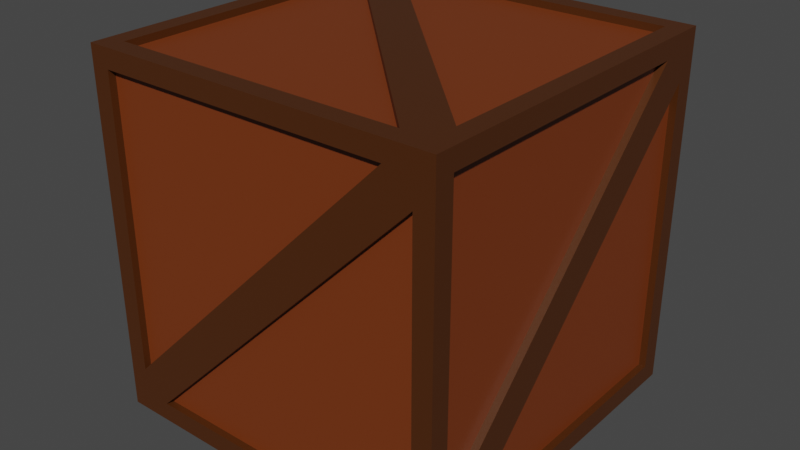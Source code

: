 # Source: package-1.blend  (saved by Blender 2.93.21; exported with 4.5.12 LTS)
import bpy
from mathutils import Matrix  # noqa: F401  (used for matrix-valued properties, if any)

bpy.ops.wm.read_factory_settings(use_empty=True)
scene = bpy.context.scene
scene.name = 'Scene'

# ---- collections
col_collection = bpy.data.collections.new('Collection'); scene.collection.children.link(col_collection)

# ---- materials (node trees are filled in below, after node groups)
mat_material = bpy.data.materials.new('Material')
mat_material.alpha_threshold = 0.0
mat_material.use_transparent_shadow = False
mat_material.line_color = (0.0, 0.0, 0.0, 1.0)
mat_material_001 = bpy.data.materials.new('Material.001')
mat_material_001.use_transparent_shadow = False

# ---- material node trees
mat_material.use_nodes = True; mat_material.node_tree.nodes.clear()
_N = mat_material.node_tree.nodes; _L = mat_material.node_tree.links
n0 = _N.new('ShaderNodeOutputMaterial'); n0.name = 'Material Output'; n0.location = (300, 300)
n1 = _N.new('ShaderNodeBsdfPrincipled'); n1.name = 'Principled BSDF'; n1.location = (10, 300)
n1.distribution = 'GGX'
n1.subsurface_method = 'BURLEY'
n1.inputs[0].default_value = (0.07324, 0.02087, 0.003085, 1.0)
n1.inputs[2].default_value = 0.4
n1.inputs[3].default_value = 1.45
n1.inputs[27].default_value = (0.0, 0.0, 0.0, 1.0)
n1.inputs[28].default_value = 1.0
_L.new(n1.outputs[0], n0.inputs[0])
n0.is_active_output = True
mat_material_001.use_nodes = True; mat_material_001.node_tree.nodes.clear()
_N = mat_material_001.node_tree.nodes; _L = mat_material_001.node_tree.links
n0 = _N.new('ShaderNodeBsdfPrincipled'); n0.name = 'Principled BSDF'; n0.location = (10, 300)
n0.distribution = 'GGX'
n0.subsurface_method = 'BURLEY'
n0.inputs[0].default_value = (0.1845, 0.03652, 0.005298, 1.0)
n0.inputs[3].default_value = 1.45
n0.inputs[27].default_value = (0.0, 0.0, 0.0, 1.0)
n0.inputs[28].default_value = 1.0
n1 = _N.new('ShaderNodeOutputMaterial'); n1.name = 'Material Output'; n1.location = (300, 300)
_L.new(n0.outputs[0], n1.inputs[0])
n1.is_active_output = True

# ---- world
world_world = bpy.data.worlds.new('World'); scene.world = world_world
world_world.use_nodes = True; world_world.node_tree.nodes.clear()
_N = world_world.node_tree.nodes; _L = world_world.node_tree.links
n0 = _N.new('ShaderNodeOutputWorld'); n0.name = 'World Output'; n0.location = (300, 300)
n1 = _N.new('ShaderNodeBackground'); n1.name = 'Background'; n1.location = (10, 300)
n1.inputs[0].default_value = (0.05088, 0.05088, 0.05088, 1.0)
_L.new(n1.outputs[0], n0.inputs[0])
n0.is_active_output = True
world_world.color = (0.05088, 0.05088, 0.05088)
world_world.use_sun_shadow = False
world_world.sun_shadow_jitter_overblur = 0.0

# ---- meshes
me_cube = bpy.data.meshes.new('Cube')
me_cube.from_pydata([(1.0, 1.0, 2.0), (1.0, 1.0, 0.0), (1.0, -1.0, 2.0), (1.0, -1.0, 0.0), (-1.0, 1.0, 2.0), (-1.0, 1.0, 0.0), (-1.0, -1.0, 2.0), (-1.0, -1.0, 0.0), (-0.7426, 0.8934, 2.0), (0.8934, -0.7426, 2.0), (0.8934, 0.8934, 2.0), (0.8934, -1.0, 1.743), (-0.7426, -1.0, 0.1066), (0.8934, -1.0, 0.1066), (-1.0, -0.8934, 1.743), (-1.0, 0.7426, 0.1066), (-1.0, -0.8934, 0.1066), (0.7426, 0.8934, 0.0), (-0.8934, -0.7426, 0.0), (-0.8934, 0.8934, 0.0), (1.0, 0.8934, 1.743), (1.0, -0.7426, 0.1066), (1.0, 0.8934, 0.1066), (-0.8934, 1.0, 1.743), (0.7426, 1.0, 0.1066), (-0.8934, 1.0, 0.1066), (-0.8934, 0.7426, 2.0), (-0.8934, -0.8934, 2.0), (0.7426, -0.8934, 2.0), (0.7426, -1.0, 1.893), (-0.8934, -1.0, 1.893), (-0.8934, -1.0, 0.2574), (-1.0, -0.7426, 1.893), (-1.0, 0.8934, 1.893), (-1.0, 0.8934, 0.2574), (0.8934, 0.7426, 0.0), (0.8934, -0.8934, 0.0), (-0.7426, -0.8934, 0.0), (1.0, 0.7426, 1.893), (1.0, -0.8934, 1.893), (1.0, -0.8934, 0.2574), (-0.7426, 1.0, 1.893), (0.8934, 1.0, 1.893), (0.8934, 1.0, 0.2574), (0.8934, -0.7426, 1.961), (-0.7426, 0.8934, 1.961), (0.8934, 0.8934, 1.961), (-0.7426, -0.9609, 0.1066), (0.8934, -0.9609, 1.743), (0.8934, -0.9609, 0.1066), (-0.9609, 0.7426, 0.1066), (-0.9609, -0.8934, 1.743), (-0.9609, -0.8934, 0.1066), (-0.8934, -0.7426, 0.03912), (0.7426, 0.8934, 0.03912), (-0.8934, 0.8934, 0.03912), (0.9609, -0.7426, 0.1066), (0.9609, 0.8934, 1.743), (0.9609, 0.8934, 0.1066), (0.7426, 0.9609, 0.1066), (-0.8934, 0.9609, 1.743), (-0.8934, 0.9609, 0.1066), (-0.8934, -0.8934, 1.961), (-0.8934, 0.7426, 1.961), (0.7426, -0.8934, 1.961), (0.7426, -0.9609, 1.893), (-0.8934, -0.9609, 1.893), (-0.8934, -0.9609, 0.2574), (-0.9609, -0.7426, 1.893), (-0.9609, 0.8934, 1.893), (-0.9609, 0.8934, 0.2574), (0.8934, -0.8934, 0.03912), (0.8934, 0.7426, 0.03912), (-0.7426, -0.8934, 0.03912), (0.9609, 0.7426, 1.893), (0.9609, -0.8934, 1.893), (0.9609, -0.8934, 0.2574), (-0.7426, 0.9609, 1.893), (0.8934, 0.9609, 1.893), (0.8934, 0.9609, 0.2574)], [], [(29, 30, 66, 65), (37, 35, 72, 73), (10, 8, 45, 46), (42, 43, 79, 78), (15, 16, 52, 50), (35, 36, 71, 72), (8, 9, 44, 45), (43, 41, 77, 79), (16, 14, 51, 52), (21, 22, 58, 56), (41, 42, 78, 77), (14, 15, 50, 51), (4, 2, 9, 8), (2, 0, 10, 9), (0, 4, 8, 10), (2, 7, 12, 11), (7, 3, 13, 12), (3, 2, 11, 13), (6, 5, 15, 14), (5, 7, 16, 15), (7, 6, 14, 16), (1, 7, 18, 17), (7, 5, 19, 18), (5, 1, 17, 19), (0, 3, 21, 20), (3, 1, 22, 21), (1, 0, 20, 22), (4, 1, 24, 23), (1, 5, 25, 24), (5, 4, 23, 25), (4, 6, 27, 26), (6, 2, 28, 27), (2, 4, 26, 28), (2, 6, 30, 29), (6, 7, 31, 30), (7, 2, 29, 31), (6, 4, 33, 32), (4, 5, 34, 33), (5, 6, 32, 34), (1, 3, 36, 35), (3, 7, 37, 36), (7, 1, 35, 37), (0, 2, 39, 38), (2, 3, 40, 39), (3, 0, 38, 40), (4, 0, 42, 41), (0, 1, 43, 42), (1, 4, 41, 43), (45, 44, 46), (48, 47, 49), (51, 50, 52), (54, 53, 55), (57, 56, 58), (60, 59, 61), (63, 62, 64), (65, 66, 67), (68, 69, 70), (72, 71, 73), (74, 75, 76), (77, 78, 79), (9, 10, 46, 44), (36, 37, 73, 71), (31, 29, 65, 67), (23, 24, 59, 60), (30, 31, 67, 66), (25, 23, 60, 61), (17, 18, 53, 54), (24, 25, 61, 59), (19, 17, 54, 55), (11, 12, 47, 48), (38, 39, 75, 74), (18, 19, 55, 53), (13, 11, 48, 49), (40, 38, 74, 76), (32, 33, 69, 68), (12, 13, 49, 47), (39, 40, 76, 75), (34, 32, 68, 70), (26, 27, 62, 63), (33, 34, 70, 69), (28, 26, 63, 64), (20, 21, 56, 57), (27, 28, 64, 62), (22, 20, 57, 58)])
me_cube.polygons.foreach_set('material_index', [0, 0, 0, 0, 0, 0, 0, 0, 0, 0, 0, 0, 0, 0, 0, 0, 0, 0, 0, 0, 0, 0, 0, 0, 0, 0, 0, 0, 0, 0, 0, 0, 0, 0, 0, 0, 0, 0, 0, 0, 0, 0, 0, 0, 0, 0, 0, 0, 1, 1, 1, 1, 1, 1, 1, 1, 1, 1, 1, 1, 0, 0, 0, 0, 0, 0, 0, 0, 0, 0, 0, 0, 0, 0, 0, 0, 0, 0, 0, 0, 0, 0, 0, 0])
_uv = me_cube.uv_layers.new(name='UVMap')
_uv.uv.foreach_set('vector', [0.6117, 0.7822, 0.6117, 0.9867, 0.6117, 0.9867, 0.6117, 0.7822, 0.1572, 0.7367, 0.3617, 0.5322, 0.3617, 0.5322, 0.1572, 0.7367, 0.6383, 0.5133, 0.8428, 0.5133, 0.8428, 0.5133, 0.6383, 0.5133, 0.6117, 0.4867, 0.4072, 0.4867, 0.4072, 0.4867, 0.6117, 0.4867, 0.3883, 0.2178, 0.3883, 0.01332, 0.3883, 0.01332, 0.3883, 0.2178, 0.3617, 0.5322, 0.3617, 0.7367, 0.3617, 0.7367, 0.3617, 0.5322, 0.8428, 0.5133, 0.6383, 0.7178, 0.6383, 0.7178, 0.8428, 0.5133, 0.4072, 0.4867, 0.6117, 0.2822, 0.6117, 0.2822, 0.4072, 0.4867, 0.3883, 0.01332, 0.5928, 0.01332, 0.5928, 0.01332, 0.3883, 0.01332, 0.3883, 0.7178, 0.3883, 0.5133, 0.3883, 0.5133, 0.3883, 0.7178, 0.6117, 0.2822, 0.6117, 0.4867, 0.6117, 0.4867, 0.6117, 0.2822, 0.5928, 0.01332, 0.3883, 0.2178, 0.3883, 0.2178, 0.5928, 0.01332, 0.875, 0.5, 0.625, 0.75, 0.6383, 0.7178, 0.8428, 0.5133, 0.625, 0.75, 0.625, 0.5, 0.6383, 0.5133, 0.6383, 0.7178, 0.625, 0.5, 0.875, 0.5, 0.8428, 0.5133, 0.6383, 0.5133, 0.625, 0.75, 0.375, 1.0, 0.3883, 0.9678, 0.5928, 0.7633, 0.375, 1.0, 0.375, 0.75, 0.3883, 0.7633, 0.3883, 0.9678, 0.375, 0.75, 0.625, 0.75, 0.5928, 0.7633, 0.3883, 0.7633, 0.625, 0.0, 0.375, 0.25, 0.3883, 0.2178, 0.5928, 0.01332, 0.375, 0.25, 0.375, 0.0, 0.3883, 0.01332, 0.3883, 0.2178, 0.375, 0.0, 0.625, 0.0, 0.5928, 0.01332, 0.3883, 0.01332, 0.375, 0.5, 0.125, 0.75, 0.1383, 0.7178, 0.3428, 0.5133, 0.125, 0.75, 0.125, 0.5, 0.1383, 0.5133, 0.1383, 0.7178, 0.125, 0.5, 0.375, 0.5, 0.3428, 0.5133, 0.1383, 0.5133, 0.625, 0.5, 0.375, 0.75, 0.3883, 0.7178, 0.5928, 0.5133, 0.375, 0.75, 0.375, 0.5, 0.3883, 0.5133, 0.3883, 0.7178, 0.375, 0.5, 0.625, 0.5, 0.5928, 0.5133, 0.3883, 0.5133, 0.625, 0.25, 0.375, 0.5, 0.3883, 0.4678, 0.5928, 0.2633, 0.375, 0.5, 0.375, 0.25, 0.3883, 0.2633, 0.3883, 0.4678, 0.375, 0.25, 0.625, 0.25, 0.5928, 0.2633, 0.3883, 0.2633, 0.875, 0.5, 0.875, 0.75, 0.8617, 0.7367, 0.8617, 0.5322, 0.875, 0.75, 0.625, 0.75, 0.6572, 0.7367, 0.8617, 0.7367, 0.625, 0.75, 0.875, 0.5, 0.8617, 0.5322, 0.6572, 0.7367, 0.625, 0.75, 0.625, 1.0, 0.6117, 0.9867, 0.6117, 0.7822, 0.625, 1.0, 0.375, 1.0, 0.4072, 0.9867, 0.6117, 0.9867, 0.375, 1.0, 0.625, 0.75, 0.6117, 0.7822, 0.4072, 0.9867, 0.625, 0.0, 0.625, 0.25, 0.6117, 0.2367, 0.6117, 0.03217, 0.625, 0.25, 0.375, 0.25, 0.4072, 0.2367, 0.6117, 0.2367, 0.375, 0.25, 0.625, 0.0, 0.6117, 0.03217, 0.4072, 0.2367, 0.375, 0.5, 0.375, 0.75, 0.3617, 0.7367, 0.3617, 0.5322, 0.375, 0.75, 0.125, 0.75, 0.1572, 0.7367, 0.3617, 0.7367, 0.125, 0.75, 0.375, 0.5, 0.3617, 0.5322, 0.1572, 0.7367, 0.625, 0.5, 0.625, 0.75, 0.6117, 0.7367, 0.6117, 0.5322, 0.625, 0.75, 0.375, 0.75, 0.4072, 0.7367, 0.6117, 0.7367, 0.375, 0.75, 0.625, 0.5, 0.6117, 0.5322, 0.4072, 0.7367, 0.625, 0.25, 0.625, 0.5, 0.6117, 0.4867, 0.6117, 0.2822, 0.625, 0.5, 0.375, 0.5, 0.4072, 0.4867, 0.6117, 0.4867, 0.375, 0.5, 0.625, 0.25, 0.6117, 0.2822, 0.4072, 0.4867, 0.8428, 0.5133, 0.6383, 0.7178, 0.6383, 0.5133, 0.5928, 0.7633, 0.3883, 0.9678, 0.3883, 0.7633, 0.5928, 0.01332, 0.3883, 0.2178, 0.3883, 0.01332, 0.3428, 0.5133, 0.1383, 0.7178, 0.1383, 0.5133, 0.5928, 0.5133, 0.3883, 0.7178, 0.3883, 0.5133, 0.5928, 0.2633, 0.3883, 0.4678, 0.3883, 0.2633, 0.8617, 0.5322, 0.8617, 0.7367, 0.6572, 0.7367, 0.6117, 0.7822, 0.6117, 0.9867, 0.4072, 0.9867, 0.6117, 0.03217, 0.6117, 0.2367, 0.4072, 0.2367, 0.3617, 0.5322, 0.3617, 0.7367, 0.1572, 0.7367, 0.6117, 0.5322, 0.6117, 0.7367, 0.4072, 0.7367, 0.6117, 0.2822, 0.6117, 0.4867, 0.4072, 0.4867, 0.6383, 0.7178, 0.6383, 0.5133, 0.6383, 0.5133, 0.6383, 0.7178, 0.3617, 0.7367, 0.1572, 0.7367, 0.1572, 0.7367, 0.3617, 0.7367, 0.4072, 0.9867, 0.6117, 0.7822, 0.6117, 0.7822, 0.4072, 0.9867, 0.5928, 0.2633, 0.3883, 0.4678, 0.3883, 0.4678, 0.5928, 0.2633, 0.6117, 0.9867, 0.4072, 0.9867, 0.4072, 0.9867, 0.6117, 0.9867, 0.3883, 0.2633, 0.5928, 0.2633, 0.5928, 0.2633, 0.3883, 0.2633, 0.3428, 0.5133, 0.1383, 0.7178, 0.1383, 0.7178, 0.3428, 0.5133, 0.3883, 0.4678, 0.3883, 0.2633, 0.3883, 0.2633, 0.3883, 0.4678, 0.1383, 0.5133, 0.3428, 0.5133, 0.3428, 0.5133, 0.1383, 0.5133, 0.5928, 0.7633, 0.3883, 0.9678, 0.3883, 0.9678, 0.5928, 0.7633, 0.6117, 0.5322, 0.6117, 0.7367, 0.6117, 0.7367, 0.6117, 0.5322, 0.1383, 0.7178, 0.1383, 0.5133, 0.1383, 0.5133, 0.1383, 0.7178, 0.3883, 0.7633, 0.5928, 0.7633, 0.5928, 0.7633, 0.3883, 0.7633, 0.4072, 0.7367, 0.6117, 0.5322, 0.6117, 0.5322, 0.4072, 0.7367, 0.6117, 0.03217, 0.6117, 0.2367, 0.6117, 0.2367, 0.6117, 0.03217, 0.3883, 0.9678, 0.3883, 0.7633, 0.3883, 0.7633, 0.3883, 0.9678, 0.6117, 0.7367, 0.4072, 0.7367, 0.4072, 0.7367, 0.6117, 0.7367, 0.4072, 0.2367, 0.6117, 0.03217, 0.6117, 0.03217, 0.4072, 0.2367, 0.8617, 0.5322, 0.8617, 0.7367, 0.8617, 0.7367, 0.8617, 0.5322, 0.6117, 0.2367, 0.4072, 0.2367, 0.4072, 0.2367, 0.6117, 0.2367, 0.6572, 0.7367, 0.8617, 0.5322, 0.8617, 0.5322, 0.6572, 0.7367, 0.5928, 0.5133, 0.3883, 0.7178, 0.3883, 0.7178, 0.5928, 0.5133, 0.8617, 0.7367, 0.6572, 0.7367, 0.6572, 0.7367, 0.8617, 0.7367, 0.3883, 0.5133, 0.5928, 0.5133, 0.5928, 0.5133, 0.3883, 0.5133])
me_cube.materials.append(mat_material)
me_cube.materials.append(mat_material_001)
me_cube.use_remesh_preserve_volume = False
me_cube.use_remesh_preserve_attributes = False
me_cube.use_mirror_vertex_groups = False
me_cube.update()

# ---- objects
ob_cube = bpy.data.objects.new('Cube', me_cube)

# ---- transforms, parenting, visibility, modifiers, constraints
ob_cube.location = (0.0, 0.0, 0.0)
ob_cube.lock_rotations_4d = False
ob_cube.empty_display_type = 'ARROWS'
ob_cube.lineart.crease_threshold = 0.0

# ---- collection membership
col_collection.objects.link(ob_cube)

# ---- scene / render settings (as saved in the file)
scene.frame_start = 1; scene.frame_end = 250; scene.frame_set(1)
scene.render.engine = 'BLENDER_EEVEE_NEXT'
scene.cycles.use_denoising = False
scene.cycles.samples = 128
scene.cycles.sampling_pattern = 'TABULATED_SOBOL'
scene.cycles.use_adaptive_sampling = False
scene.cycles.use_light_tree = False
scene.view_settings.view_transform = 'Filmic'
bpy.context.view_layer.update()

# ---- added for rendering (the .blend has no active camera and no usable light): camera, sun
cam_auto = bpy.data.cameras.new('AutoCamera')
cam_auto.lens = 50.0
cam_auto.sensor_width = 36.0
cam_auto.clip_end = 1000.0
ob_auto_camera = bpy.data.objects.new('AutoCamera', cam_auto)
scene.collection.objects.link(ob_auto_camera)
ob_auto_camera.location = (3.20507, -3.84609, 3.56406)
ob_auto_camera.rotation_euler = (1.09748, -7.21219e-08, 0.694738)
scene.camera = ob_auto_camera
light_auto_sun = bpy.data.lights.new('AutoSun', 'SUN')
light_auto_sun.energy = 3.0
light_auto_sun.angle = 0.0523599
ob_auto_sun = bpy.data.objects.new('AutoSun', light_auto_sun)
scene.collection.objects.link(ob_auto_sun)
ob_auto_sun.rotation_euler = (0.872665, 0.174533, 0.523599)
bpy.context.view_layer.update()
